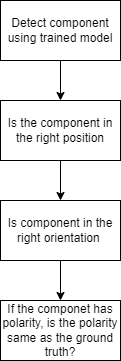

The diagram above was exported from draw.io. Its source (the exported page's mxGraphModel, read from the mxfile embedded in the PNG):
<mxGraphModel dx="954" dy="592" grid="1" gridSize="10" guides="1" tooltips="1" connect="1" arrows="1" fold="1" page="1" pageScale="1" pageWidth="850" pageHeight="1100" math="0" shadow="0">
  <root>
    <mxCell id="0" />
    <mxCell id="1" parent="0" />
    <mxCell id="c3eRQQOxedD3A2joxLNr-9" value="" style="edgeStyle=orthogonalEdgeStyle;rounded=0;orthogonalLoop=1;jettySize=auto;html=1;" edge="1" parent="1" source="c3eRQQOxedD3A2joxLNr-1" target="c3eRQQOxedD3A2joxLNr-8">
      <mxGeometry relative="1" as="geometry" />
    </mxCell>
    <mxCell id="c3eRQQOxedD3A2joxLNr-1" value="Detect component using trained model" style="rounded=0;whiteSpace=wrap;html=1;" vertex="1" parent="1">
      <mxGeometry x="365" y="120" width="120" height="60" as="geometry" />
    </mxCell>
    <mxCell id="c3eRQQOxedD3A2joxLNr-2" value="If the componet has polarity, is the polarity same as the ground truth?" style="whiteSpace=wrap;html=1;rounded=0;" vertex="1" parent="1">
      <mxGeometry x="365" y="420" width="120" height="60" as="geometry" />
    </mxCell>
    <mxCell id="c3eRQQOxedD3A2joxLNr-11" value="" style="edgeStyle=orthogonalEdgeStyle;rounded=0;orthogonalLoop=1;jettySize=auto;html=1;" edge="1" parent="1" source="c3eRQQOxedD3A2joxLNr-8" target="c3eRQQOxedD3A2joxLNr-10">
      <mxGeometry relative="1" as="geometry" />
    </mxCell>
    <mxCell id="c3eRQQOxedD3A2joxLNr-8" value="Is the component in the right position" style="whiteSpace=wrap;html=1;rounded=0;" vertex="1" parent="1">
      <mxGeometry x="365" y="220" width="120" height="60" as="geometry" />
    </mxCell>
    <mxCell id="c3eRQQOxedD3A2joxLNr-12" value="" style="edgeStyle=orthogonalEdgeStyle;rounded=0;orthogonalLoop=1;jettySize=auto;html=1;" edge="1" parent="1" source="c3eRQQOxedD3A2joxLNr-10" target="c3eRQQOxedD3A2joxLNr-2">
      <mxGeometry relative="1" as="geometry" />
    </mxCell>
    <mxCell id="c3eRQQOxedD3A2joxLNr-10" value="Is component in the right orientation&amp;nbsp;" style="rounded=0;whiteSpace=wrap;html=1;" vertex="1" parent="1">
      <mxGeometry x="365" y="320" width="120" height="60" as="geometry" />
    </mxCell>
  </root>
</mxGraphModel>